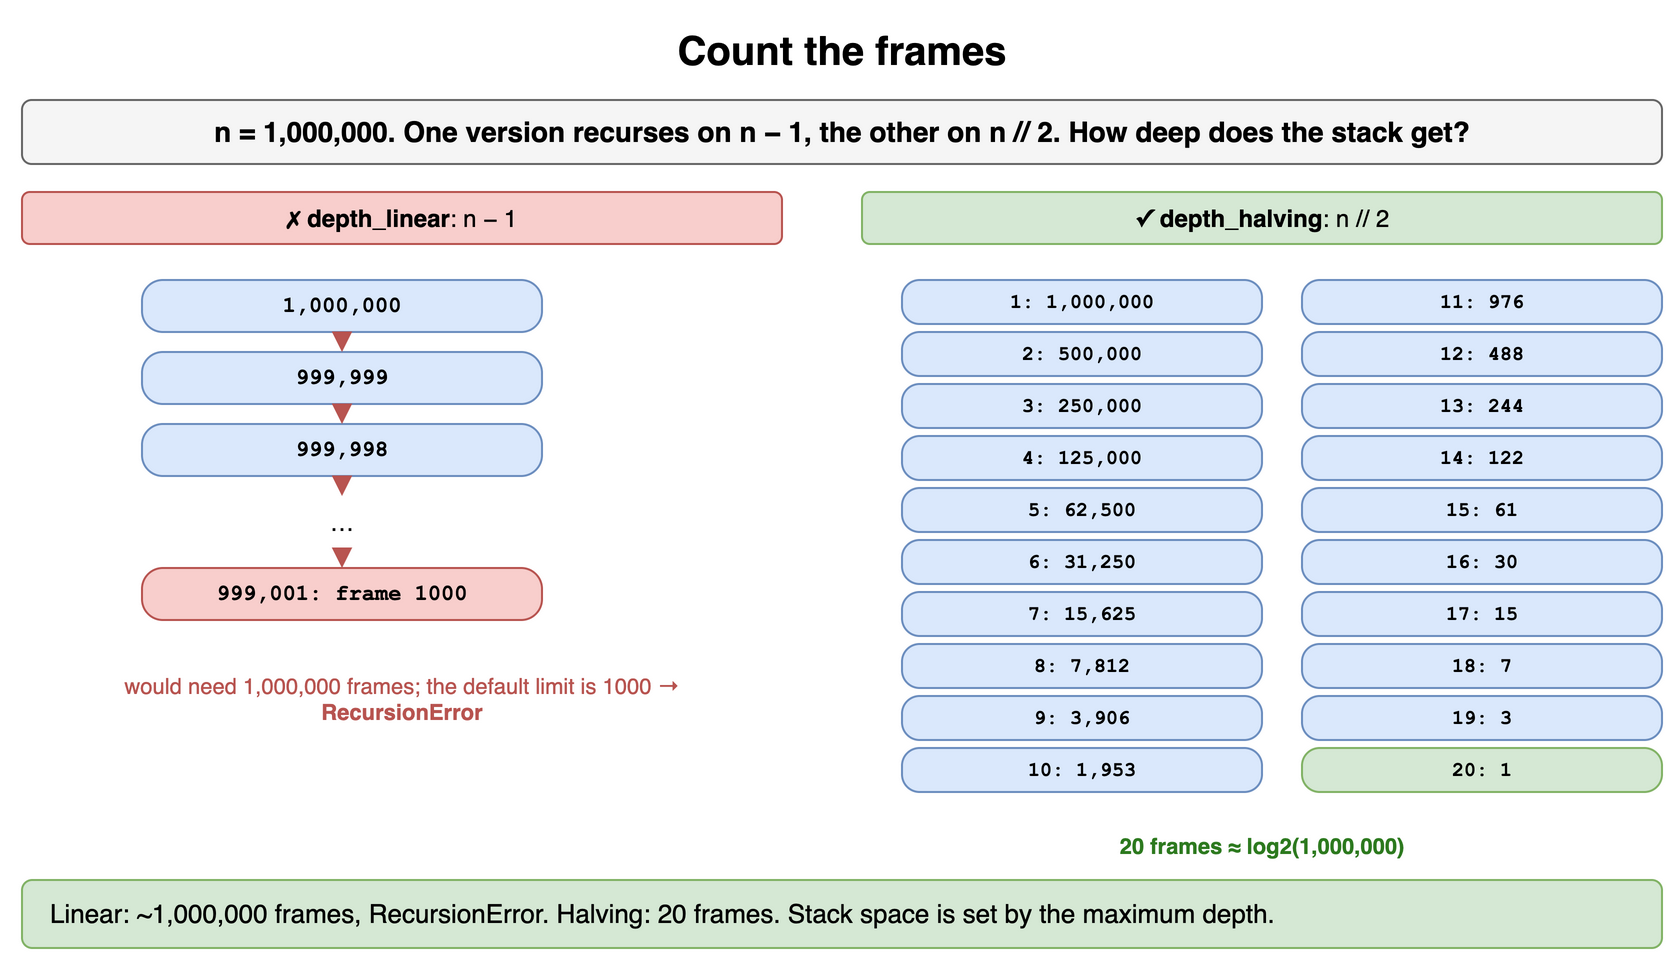

The diagram above was exported from draw.io. Its source (the exported page's mxGraphModel, read from the mxfile embedded in the PNG):
<mxGraphModel dx="900" dy="490" grid="1" gridSize="10" guides="1" tooltips="1" connect="1" arrows="1" fold="1" page="1" pageScale="1" pageWidth="900" pageHeight="490" math="0" shadow="0">
  <root>
    <mxCell id="0" />
    <mxCell id="1" parent="0" />
    <mxCell id="q11" value="Count the frames" style="text;html=1;align=center;verticalAlign=middle;whiteSpace=wrap;fontSize=20;fontStyle=1;" vertex="1" parent="1">
      <mxGeometry x="40" y="10" width="820" height="30" as="geometry" />
    </mxCell>
    <mxCell id="q12" value="n = 1,000,000. One version recurses on n − 1, the other on n // 2. How deep does the stack get?" style="rounded=1;whiteSpace=wrap;html=1;fillColor=#f5f5f5;strokeColor=#666666;fontStyle=1;fontSize=14;" vertex="1" parent="1">
      <mxGeometry x="40" y="50" width="820" height="32" as="geometry" />
    </mxCell>
    <mxCell id="q13" value="&lt;b&gt;✗ depth_linear&lt;/b&gt;: n − 1" style="rounded=1;whiteSpace=wrap;html=1;fillColor=#f8cecc;strokeColor=#b85450;fontSize=12;" vertex="1" parent="1">
      <mxGeometry x="40" y="96" width="380" height="26" as="geometry" />
    </mxCell>
    <mxCell id="q14" value="1,000,000" style="rounded=1;arcSize=40;whiteSpace=wrap;html=1;fontFamily=Courier New;fontStyle=1;fontSize=11;fillColor=#dae8fc;strokeColor=#6c8ebf;" vertex="1" parent="1">
      <mxGeometry x="100" y="140" width="200" height="26" as="geometry" />
    </mxCell>
    <mxCell id="q15" value="999,999" style="rounded=1;arcSize=40;whiteSpace=wrap;html=1;fontFamily=Courier New;fontStyle=1;fontSize=11;fillColor=#dae8fc;strokeColor=#6c8ebf;" vertex="1" parent="1">
      <mxGeometry x="100" y="176" width="200" height="26" as="geometry" />
    </mxCell>
    <mxCell id="q16" value="999,998" style="rounded=1;arcSize=40;whiteSpace=wrap;html=1;fontFamily=Courier New;fontStyle=1;fontSize=11;fillColor=#dae8fc;strokeColor=#6c8ebf;" vertex="1" parent="1">
      <mxGeometry x="100" y="212" width="200" height="26" as="geometry" />
    </mxCell>
    <mxCell id="q17" value="…" style="text;html=1;align=center;verticalAlign=middle;whiteSpace=wrap;" vertex="1" parent="1">
      <mxGeometry x="100" y="248" width="200" height="26" as="geometry" />
    </mxCell>
    <mxCell id="q18" value="999,001: frame 1000" style="rounded=1;arcSize=40;whiteSpace=wrap;html=1;fontFamily=Courier New;fontStyle=1;fontSize=11;fillColor=#f8cecc;strokeColor=#b85450;" vertex="1" parent="1">
      <mxGeometry x="100" y="284" width="200" height="26" as="geometry" />
    </mxCell>
    <mxCell id="q19" value="" style="endArrow=block;endSize=5;html=1;strokeWidth=2;strokeColor=#b85450;" edge="1" parent="1" source="q14" target="q15">
      <mxGeometry relative="1" as="geometry" />
    </mxCell>
    <mxCell id="q110" value="" style="endArrow=block;endSize=5;html=1;strokeWidth=2;strokeColor=#b85450;" edge="1" parent="1" source="q15" target="q16">
      <mxGeometry relative="1" as="geometry" />
    </mxCell>
    <mxCell id="q111" value="" style="endArrow=block;endSize=5;html=1;strokeWidth=2;strokeColor=#b85450;" edge="1" parent="1" source="q16" target="q17">
      <mxGeometry relative="1" as="geometry" />
    </mxCell>
    <mxCell id="q112" value="" style="endArrow=block;endSize=5;html=1;strokeWidth=2;strokeColor=#b85450;" edge="1" parent="1" source="q17" target="q18">
      <mxGeometry relative="1" as="geometry" />
    </mxCell>
    <mxCell id="q113" value="would need 1,000,000 frames; the default limit is 1000 → &lt;b&gt;RecursionError&lt;/b&gt;" style="text;html=1;whiteSpace=wrap;fontSize=11;align=center;fontColor=#b85450;" vertex="1" parent="1">
      <mxGeometry x="60" y="330" width="340" height="40" as="geometry" />
    </mxCell>
    <mxCell id="q114" value="&lt;b&gt;✓ depth_halving&lt;/b&gt;: n // 2" style="rounded=1;whiteSpace=wrap;html=1;fillColor=#d5e8d4;strokeColor=#82b366;fontSize=12;" vertex="1" parent="1">
      <mxGeometry x="460" y="96" width="400" height="26" as="geometry" />
    </mxCell>
    <mxCell id="q115" value="1: 1,000,000" style="rounded=1;arcSize=40;whiteSpace=wrap;html=1;fontFamily=Courier New;fontStyle=1;fontSize=11;fillColor=#dae8fc;strokeColor=#6c8ebf;fontSize=10;" vertex="1" parent="1">
      <mxGeometry x="480" y="140" width="180" height="22" as="geometry" />
    </mxCell>
    <mxCell id="q116" value="2: 500,000" style="rounded=1;arcSize=40;whiteSpace=wrap;html=1;fontFamily=Courier New;fontStyle=1;fontSize=11;fillColor=#dae8fc;strokeColor=#6c8ebf;fontSize=10;" vertex="1" parent="1">
      <mxGeometry x="480" y="166" width="180" height="22" as="geometry" />
    </mxCell>
    <mxCell id="q117" value="3: 250,000" style="rounded=1;arcSize=40;whiteSpace=wrap;html=1;fontFamily=Courier New;fontStyle=1;fontSize=11;fillColor=#dae8fc;strokeColor=#6c8ebf;fontSize=10;" vertex="1" parent="1">
      <mxGeometry x="480" y="192" width="180" height="22" as="geometry" />
    </mxCell>
    <mxCell id="q118" value="4: 125,000" style="rounded=1;arcSize=40;whiteSpace=wrap;html=1;fontFamily=Courier New;fontStyle=1;fontSize=11;fillColor=#dae8fc;strokeColor=#6c8ebf;fontSize=10;" vertex="1" parent="1">
      <mxGeometry x="480" y="218" width="180" height="22" as="geometry" />
    </mxCell>
    <mxCell id="q119" value="5: 62,500" style="rounded=1;arcSize=40;whiteSpace=wrap;html=1;fontFamily=Courier New;fontStyle=1;fontSize=11;fillColor=#dae8fc;strokeColor=#6c8ebf;fontSize=10;" vertex="1" parent="1">
      <mxGeometry x="480" y="244" width="180" height="22" as="geometry" />
    </mxCell>
    <mxCell id="q120" value="6: 31,250" style="rounded=1;arcSize=40;whiteSpace=wrap;html=1;fontFamily=Courier New;fontStyle=1;fontSize=11;fillColor=#dae8fc;strokeColor=#6c8ebf;fontSize=10;" vertex="1" parent="1">
      <mxGeometry x="480" y="270" width="180" height="22" as="geometry" />
    </mxCell>
    <mxCell id="q121" value="7: 15,625" style="rounded=1;arcSize=40;whiteSpace=wrap;html=1;fontFamily=Courier New;fontStyle=1;fontSize=11;fillColor=#dae8fc;strokeColor=#6c8ebf;fontSize=10;" vertex="1" parent="1">
      <mxGeometry x="480" y="296" width="180" height="22" as="geometry" />
    </mxCell>
    <mxCell id="q122" value="8: 7,812" style="rounded=1;arcSize=40;whiteSpace=wrap;html=1;fontFamily=Courier New;fontStyle=1;fontSize=11;fillColor=#dae8fc;strokeColor=#6c8ebf;fontSize=10;" vertex="1" parent="1">
      <mxGeometry x="480" y="322" width="180" height="22" as="geometry" />
    </mxCell>
    <mxCell id="q123" value="9: 3,906" style="rounded=1;arcSize=40;whiteSpace=wrap;html=1;fontFamily=Courier New;fontStyle=1;fontSize=11;fillColor=#dae8fc;strokeColor=#6c8ebf;fontSize=10;" vertex="1" parent="1">
      <mxGeometry x="480" y="348" width="180" height="22" as="geometry" />
    </mxCell>
    <mxCell id="q124" value="10: 1,953" style="rounded=1;arcSize=40;whiteSpace=wrap;html=1;fontFamily=Courier New;fontStyle=1;fontSize=11;fillColor=#dae8fc;strokeColor=#6c8ebf;fontSize=10;" vertex="1" parent="1">
      <mxGeometry x="480" y="374" width="180" height="22" as="geometry" />
    </mxCell>
    <mxCell id="q125" value="11: 976" style="rounded=1;arcSize=40;whiteSpace=wrap;html=1;fontFamily=Courier New;fontStyle=1;fontSize=11;fillColor=#dae8fc;strokeColor=#6c8ebf;fontSize=10;" vertex="1" parent="1">
      <mxGeometry x="680" y="140" width="180" height="22" as="geometry" />
    </mxCell>
    <mxCell id="q126" value="12: 488" style="rounded=1;arcSize=40;whiteSpace=wrap;html=1;fontFamily=Courier New;fontStyle=1;fontSize=11;fillColor=#dae8fc;strokeColor=#6c8ebf;fontSize=10;" vertex="1" parent="1">
      <mxGeometry x="680" y="166" width="180" height="22" as="geometry" />
    </mxCell>
    <mxCell id="q127" value="13: 244" style="rounded=1;arcSize=40;whiteSpace=wrap;html=1;fontFamily=Courier New;fontStyle=1;fontSize=11;fillColor=#dae8fc;strokeColor=#6c8ebf;fontSize=10;" vertex="1" parent="1">
      <mxGeometry x="680" y="192" width="180" height="22" as="geometry" />
    </mxCell>
    <mxCell id="q128" value="14: 122" style="rounded=1;arcSize=40;whiteSpace=wrap;html=1;fontFamily=Courier New;fontStyle=1;fontSize=11;fillColor=#dae8fc;strokeColor=#6c8ebf;fontSize=10;" vertex="1" parent="1">
      <mxGeometry x="680" y="218" width="180" height="22" as="geometry" />
    </mxCell>
    <mxCell id="q129" value="15: 61" style="rounded=1;arcSize=40;whiteSpace=wrap;html=1;fontFamily=Courier New;fontStyle=1;fontSize=11;fillColor=#dae8fc;strokeColor=#6c8ebf;fontSize=10;" vertex="1" parent="1">
      <mxGeometry x="680" y="244" width="180" height="22" as="geometry" />
    </mxCell>
    <mxCell id="q130" value="16: 30" style="rounded=1;arcSize=40;whiteSpace=wrap;html=1;fontFamily=Courier New;fontStyle=1;fontSize=11;fillColor=#dae8fc;strokeColor=#6c8ebf;fontSize=10;" vertex="1" parent="1">
      <mxGeometry x="680" y="270" width="180" height="22" as="geometry" />
    </mxCell>
    <mxCell id="q131" value="17: 15" style="rounded=1;arcSize=40;whiteSpace=wrap;html=1;fontFamily=Courier New;fontStyle=1;fontSize=11;fillColor=#dae8fc;strokeColor=#6c8ebf;fontSize=10;" vertex="1" parent="1">
      <mxGeometry x="680" y="296" width="180" height="22" as="geometry" />
    </mxCell>
    <mxCell id="q132" value="18: 7" style="rounded=1;arcSize=40;whiteSpace=wrap;html=1;fontFamily=Courier New;fontStyle=1;fontSize=11;fillColor=#dae8fc;strokeColor=#6c8ebf;fontSize=10;" vertex="1" parent="1">
      <mxGeometry x="680" y="322" width="180" height="22" as="geometry" />
    </mxCell>
    <mxCell id="q133" value="19: 3" style="rounded=1;arcSize=40;whiteSpace=wrap;html=1;fontFamily=Courier New;fontStyle=1;fontSize=11;fillColor=#dae8fc;strokeColor=#6c8ebf;fontSize=10;" vertex="1" parent="1">
      <mxGeometry x="680" y="348" width="180" height="22" as="geometry" />
    </mxCell>
    <mxCell id="q134" value="20: 1" style="rounded=1;arcSize=40;whiteSpace=wrap;html=1;fontFamily=Courier New;fontStyle=1;fontSize=11;fillColor=#d5e8d4;strokeColor=#82b366;fontSize=10;" vertex="1" parent="1">
      <mxGeometry x="680" y="374" width="180" height="22" as="geometry" />
    </mxCell>
    <mxCell id="q135" value="20 frames ≈ log2(1,000,000)" style="text;html=1;whiteSpace=wrap;fontSize=11;align=center;fontStyle=1;fontColor=#2d7a1f;" vertex="1" parent="1">
      <mxGeometry x="460" y="410" width="400" height="18" as="geometry" />
    </mxCell>
    <mxCell id="q136" value="Linear: ~1,000,000 frames, RecursionError. Halving: 20 frames. Stack space is set by the maximum depth." style="rounded=1;whiteSpace=wrap;html=1;fillColor=#d5e8d4;strokeColor=#82b366;fontSize=13;align=left;spacingLeft=12;" vertex="1" parent="1">
      <mxGeometry x="40" y="440" width="820" height="34" as="geometry" />
    </mxCell>
  </root>
</mxGraphModel>